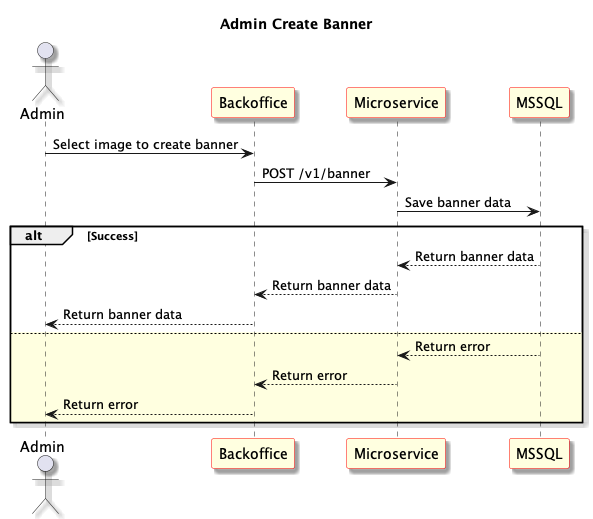

The diagram above was rendered by PlantUML. Its source (embedded in the PNG):
@startuml Admin Create Banner
skinparam shadowing true
skinparam sequence {
	ParticipantBackgroundColor LightYellow
	ParticipantBorderColor red
}
Title: Admin Create Banner
actor "Admin" as User1
participant "Backoffice" as Frontend
participant "Microservice" as Microservice
participant "MSSQL" as Database

User1 -> Frontend: Select image to create banner

Frontend -> Microservice: POST /v1/banner

Microservice -> Database: Save banner data

alt Success

Database --> Microservice: Return banner data

Microservice --> Frontend: Return banner data

Frontend --> User1: Return banner data

else #LightYellow

Database --> Microservice: Return error

Microservice --> Frontend: Return error

Frontend --> User1: Return error

end


@enduml